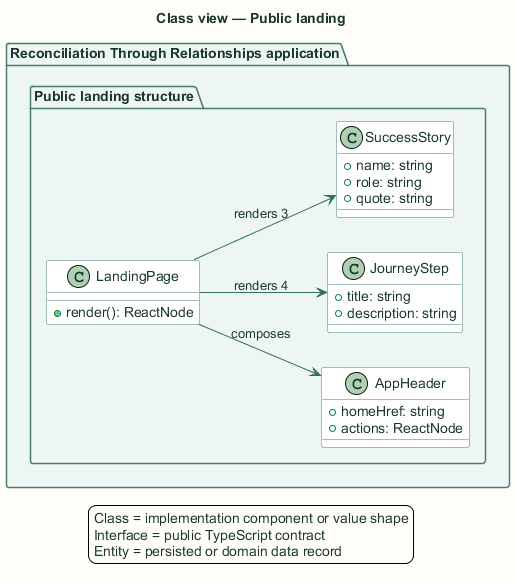

The diagram above was rendered by PlantUML. Its source (embedded in the PNG):
@startuml
title Class view — Public landing

skinparam backgroundColor #FFFDF7
skinparam shadowing false
skinparam defaultFontName Arial
skinparam defaultFontColor #18352F
skinparam ArrowColor #2F6F67
skinparam packageBorderColor #477B73
skinparam packageBackgroundColor #EEF6F3
skinparam rectangleBorderColor #477B73
skinparam rectangleBackgroundColor #FFFFFF
skinparam componentBorderColor #8A5A1F
skinparam componentBackgroundColor #FFF6E6
skinparam databaseBorderColor #4E668E
skinparam databaseBackgroundColor #EEF3FB
skinparam actorBorderColor #18352F
skinparam actorBackgroundColor #FFFFFF
skinparam classBorderColor #477B73
skinparam classBackgroundColor #FFFFFF
skinparam sequenceBoxBorderColor #477B73
skinparam sequenceBoxBackgroundColor #F4F8F6
skinparam ParticipantBorderColor #477B73
skinparam ParticipantBackgroundColor #FFFFFF
skinparam BoxPadding 10
hide stereotype

left to right direction
package "Reconciliation Through Relationships application" {
  package "Public landing structure" {
    class "LandingPage" as type0 {
      +render(): ReactNode
    }
    
    class "AppHeader" as type1 {
      +homeHref: string
      +actions: ReactNode
    }
    
    class "JourneyStep" as type2 {
      +title: string
      +description: string
    }
    
    class "SuccessStory" as type3 {
      +name: string
      +role: string
      +quote: string
    }
  }
}
type0 --> type1 : composes
type0 --> type2 : renders 4
type0 --> type3 : renders 3
legend bottom
  Class = implementation component or value shape
  Interface = public TypeScript contract
  Entity = persisted or domain data record
endlegend
@enduml